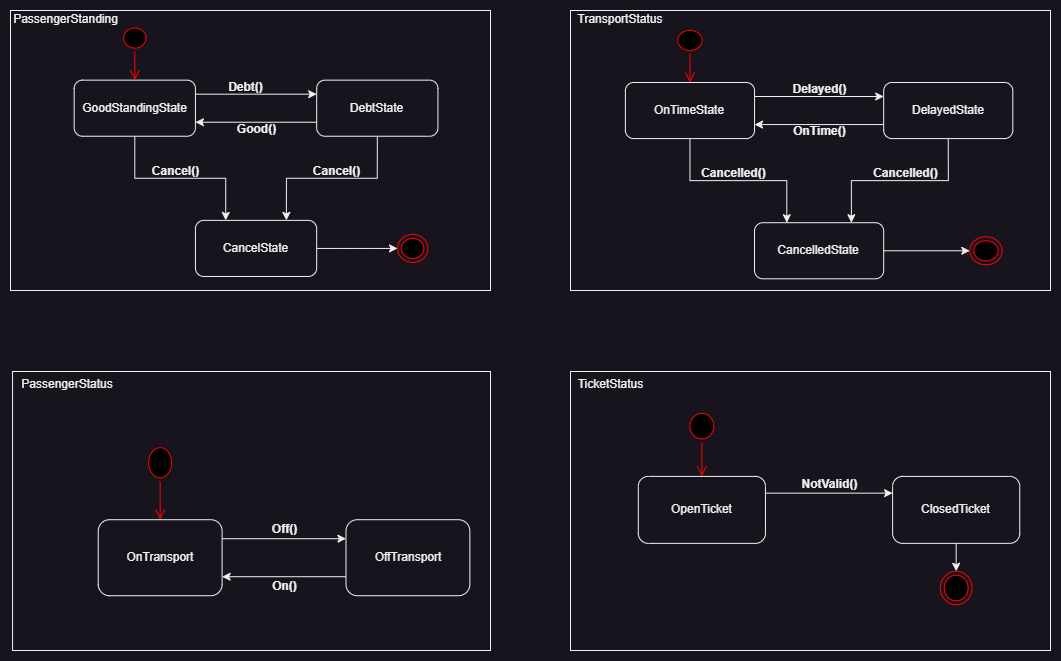

The diagram above was exported from draw.io. Its source (the exported page's mxGraphModel, read from the mxfile embedded in the PNG):
<mxGraphModel dx="1951" dy="974" grid="1" gridSize="10" guides="1" tooltips="1" connect="1" arrows="1" fold="1" page="1" pageScale="1" pageWidth="2336" pageHeight="1654" math="0" shadow="0">
  <root>
    <mxCell id="0" />
    <mxCell id="1" parent="0" />
    <mxCell id="NE-Z8Qi_wWO5XdUh2vBZ-5" value="" style="group" vertex="1" connectable="0" parent="1">
      <mxGeometry x="600" y="120" width="480" height="280" as="geometry" />
    </mxCell>
    <mxCell id="NE-Z8Qi_wWO5XdUh2vBZ-2" value="" style="rounded=0;whiteSpace=wrap;html=1;" vertex="1" parent="NE-Z8Qi_wWO5XdUh2vBZ-5">
      <mxGeometry width="480" height="280" as="geometry" />
    </mxCell>
    <mxCell id="9f2gbaC4msjBygAMcGi2-21" value="" style="rounded=1;whiteSpace=wrap;html=1;" parent="NE-Z8Qi_wWO5XdUh2vBZ-5" vertex="1">
      <mxGeometry x="54.88789237668162" y="71.98664440734558" width="129.14798206278027" height="56.09348914858097" as="geometry" />
    </mxCell>
    <mxCell id="9f2gbaC4msjBygAMcGi2-22" style="edgeStyle=orthogonalEdgeStyle;rounded=0;orthogonalLoop=1;jettySize=auto;html=1;exitX=0;exitY=0.75;exitDx=0;exitDy=0;entryX=1;entryY=0.75;entryDx=0;entryDy=0;" parent="NE-Z8Qi_wWO5XdUh2vBZ-5" source="9f2gbaC4msjBygAMcGi2-24" target="9f2gbaC4msjBygAMcGi2-21" edge="1">
      <mxGeometry relative="1" as="geometry" />
    </mxCell>
    <mxCell id="9f2gbaC4msjBygAMcGi2-24" value="" style="rounded=1;whiteSpace=wrap;html=1;" parent="NE-Z8Qi_wWO5XdUh2vBZ-5" vertex="1">
      <mxGeometry x="313.1838565022421" y="71.98664440734558" width="129.14798206278027" height="56.09348914858097" as="geometry" />
    </mxCell>
    <mxCell id="9f2gbaC4msjBygAMcGi2-19" style="edgeStyle=orthogonalEdgeStyle;rounded=0;orthogonalLoop=1;jettySize=auto;html=1;exitX=1;exitY=0.25;exitDx=0;exitDy=0;entryX=0;entryY=0.25;entryDx=0;entryDy=0;" parent="NE-Z8Qi_wWO5XdUh2vBZ-5" source="9f2gbaC4msjBygAMcGi2-21" target="9f2gbaC4msjBygAMcGi2-24" edge="1">
      <mxGeometry relative="1" as="geometry" />
    </mxCell>
    <mxCell id="9f2gbaC4msjBygAMcGi2-25" value="" style="rounded=1;whiteSpace=wrap;html=1;" parent="NE-Z8Qi_wWO5XdUh2vBZ-5" vertex="1">
      <mxGeometry x="184.0358744394619" y="212.22036727879802" width="129.14798206278027" height="56.09348914858097" as="geometry" />
    </mxCell>
    <mxCell id="9f2gbaC4msjBygAMcGi2-20" style="edgeStyle=orthogonalEdgeStyle;rounded=0;orthogonalLoop=1;jettySize=auto;html=1;exitX=0.5;exitY=1;exitDx=0;exitDy=0;entryX=0.25;entryY=0;entryDx=0;entryDy=0;" parent="NE-Z8Qi_wWO5XdUh2vBZ-5" source="9f2gbaC4msjBygAMcGi2-21" target="9f2gbaC4msjBygAMcGi2-25" edge="1">
      <mxGeometry relative="1" as="geometry" />
    </mxCell>
    <mxCell id="9f2gbaC4msjBygAMcGi2-23" style="edgeStyle=orthogonalEdgeStyle;rounded=0;orthogonalLoop=1;jettySize=auto;html=1;exitX=0.5;exitY=1;exitDx=0;exitDy=0;entryX=0.75;entryY=0;entryDx=0;entryDy=0;" parent="NE-Z8Qi_wWO5XdUh2vBZ-5" source="9f2gbaC4msjBygAMcGi2-24" target="9f2gbaC4msjBygAMcGi2-25" edge="1">
      <mxGeometry relative="1" as="geometry" />
    </mxCell>
    <mxCell id="9f2gbaC4msjBygAMcGi2-26" value="" style="endArrow=classic;html=1;rounded=0;exitX=1;exitY=0.5;exitDx=0;exitDy=0;" parent="NE-Z8Qi_wWO5XdUh2vBZ-5" source="9f2gbaC4msjBygAMcGi2-25" edge="1">
      <mxGeometry width="50" height="50" relative="1" as="geometry">
        <mxPoint x="108.69955156950672" y="43.93989983305509" as="sourcePoint" />
        <mxPoint x="399.2825112107623" y="240.26711185308847" as="targetPoint" />
      </mxGeometry>
    </mxCell>
    <mxCell id="9f2gbaC4msjBygAMcGi2-27" value="" style="ellipse;html=1;shape=endState;fillColor=#000000;strokeColor=#ff0000;" parent="NE-Z8Qi_wWO5XdUh2vBZ-5" vertex="1">
      <mxGeometry x="399.2825112107623" y="226.24373956594326" width="32.28699551569507" height="28.046744574290486" as="geometry" />
    </mxCell>
    <mxCell id="9f2gbaC4msjBygAMcGi2-28" value="OnTimeState" style="text;html=1;strokeColor=none;fillColor=none;align=center;verticalAlign=middle;whiteSpace=wrap;rounded=0;" parent="NE-Z8Qi_wWO5XdUh2vBZ-5" vertex="1">
      <mxGeometry x="60.26905829596412" y="86.01001669449083" width="118.38565022421524" height="28.046744574290486" as="geometry" />
    </mxCell>
    <mxCell id="9f2gbaC4msjBygAMcGi2-29" value="DelayedState" style="text;html=1;strokeColor=none;fillColor=none;align=center;verticalAlign=middle;whiteSpace=wrap;rounded=0;" parent="NE-Z8Qi_wWO5XdUh2vBZ-5" vertex="1">
      <mxGeometry x="318.56502242152465" y="86.01001669449083" width="118.38565022421524" height="28.046744574290486" as="geometry" />
    </mxCell>
    <mxCell id="9f2gbaC4msjBygAMcGi2-30" value="CancelledState" style="text;html=1;strokeColor=none;fillColor=none;align=center;verticalAlign=middle;whiteSpace=wrap;rounded=0;" parent="NE-Z8Qi_wWO5XdUh2vBZ-5" vertex="1">
      <mxGeometry x="189.4170403587444" y="226.24373956594326" width="118.38565022421524" height="28.046744574290486" as="geometry" />
    </mxCell>
    <mxCell id="9f2gbaC4msjBygAMcGi2-31" value="" style="ellipse;html=1;shape=startState;fillColor=#000000;strokeColor=#ff0000;" parent="NE-Z8Qi_wWO5XdUh2vBZ-5" vertex="1">
      <mxGeometry x="103.31838565022422" y="15.893155258764608" width="32.28699551569507" height="28.046744574290486" as="geometry" />
    </mxCell>
    <mxCell id="9f2gbaC4msjBygAMcGi2-32" value="" style="edgeStyle=orthogonalEdgeStyle;html=1;verticalAlign=bottom;endArrow=open;endSize=8;strokeColor=#ff0000;rounded=0;entryX=0.5;entryY=0;entryDx=0;entryDy=0;" parent="NE-Z8Qi_wWO5XdUh2vBZ-5" source="9f2gbaC4msjBygAMcGi2-31" target="9f2gbaC4msjBygAMcGi2-21" edge="1">
      <mxGeometry relative="1" as="geometry">
        <mxPoint x="119.46188340807176" y="62.63772954924875" as="targetPoint" />
      </mxGeometry>
    </mxCell>
    <mxCell id="9f2gbaC4msjBygAMcGi2-33" value="TransportStatus" style="text;html=1;strokeColor=none;fillColor=none;align=center;verticalAlign=middle;whiteSpace=wrap;rounded=0;" parent="NE-Z8Qi_wWO5XdUh2vBZ-5" vertex="1">
      <mxGeometry width="100.08968609865471" height="18.69782971619366" as="geometry" />
    </mxCell>
    <mxCell id="9f2gbaC4msjBygAMcGi2-54" value="Cancelled()" style="text;align=center;fontStyle=1;verticalAlign=middle;spacingLeft=3;spacingRight=3;strokeColor=none;rotatable=0;points=[[0,0.5],[1,0.5]];portConstraint=eastwest;html=1;" parent="NE-Z8Qi_wWO5XdUh2vBZ-5" vertex="1">
      <mxGeometry x="119.46188340807176" y="156.12687813021702" width="86.09865470852019" height="14.023372287145243" as="geometry" />
    </mxCell>
    <mxCell id="9f2gbaC4msjBygAMcGi2-55" value="Cancelled()" style="text;align=center;fontStyle=1;verticalAlign=middle;spacingLeft=3;spacingRight=3;strokeColor=none;rotatable=0;points=[[0,0.5],[1,0.5]];portConstraint=eastwest;html=1;" parent="NE-Z8Qi_wWO5XdUh2vBZ-5" vertex="1">
      <mxGeometry x="291.6591928251121" y="156.12687813021702" width="86.09865470852019" height="14.023372287145243" as="geometry" />
    </mxCell>
    <mxCell id="9f2gbaC4msjBygAMcGi2-56" value="Delayed()" style="text;align=center;fontStyle=1;verticalAlign=middle;spacingLeft=3;spacingRight=3;strokeColor=none;rotatable=0;points=[[0,0.5],[1,0.5]];portConstraint=eastwest;html=1;" parent="NE-Z8Qi_wWO5XdUh2vBZ-5" vertex="1">
      <mxGeometry x="205.56053811659194" y="71.98664440734558" width="86.09865470852019" height="14.023372287145243" as="geometry" />
    </mxCell>
    <mxCell id="9f2gbaC4msjBygAMcGi2-57" value="OnTime()" style="text;align=center;fontStyle=1;verticalAlign=middle;spacingLeft=3;spacingRight=3;strokeColor=none;rotatable=0;points=[[0,0.5],[1,0.5]];portConstraint=eastwest;html=1;" parent="NE-Z8Qi_wWO5XdUh2vBZ-5" vertex="1">
      <mxGeometry x="205.56053811659194" y="114.05676126878132" width="86.09865470852019" height="14.023372287145243" as="geometry" />
    </mxCell>
    <mxCell id="NE-Z8Qi_wWO5XdUh2vBZ-6" value="" style="group" vertex="1" connectable="0" parent="1">
      <mxGeometry x="600" y="481" width="480" height="279" as="geometry" />
    </mxCell>
    <mxCell id="NE-Z8Qi_wWO5XdUh2vBZ-4" value="" style="rounded=0;whiteSpace=wrap;html=1;" vertex="1" parent="NE-Z8Qi_wWO5XdUh2vBZ-6">
      <mxGeometry width="480" height="279" as="geometry" />
    </mxCell>
    <mxCell id="9f2gbaC4msjBygAMcGi2-62" value="" style="rounded=1;whiteSpace=wrap;html=1;" parent="NE-Z8Qi_wWO5XdUh2vBZ-6" vertex="1">
      <mxGeometry x="67.81155555555556" y="104.90400000000001" width="127.14666666666665" height="66.96000000000001" as="geometry" />
    </mxCell>
    <mxCell id="9f2gbaC4msjBygAMcGi2-64" value="" style="rounded=1;whiteSpace=wrap;html=1;" parent="NE-Z8Qi_wWO5XdUh2vBZ-6" vertex="1">
      <mxGeometry x="322.10488888888887" y="104.90400000000001" width="127.14666666666665" height="66.96000000000001" as="geometry" />
    </mxCell>
    <mxCell id="9f2gbaC4msjBygAMcGi2-61" style="edgeStyle=orthogonalEdgeStyle;rounded=0;orthogonalLoop=1;jettySize=auto;html=1;exitX=1;exitY=0.25;exitDx=0;exitDy=0;entryX=0;entryY=0.25;entryDx=0;entryDy=0;" parent="NE-Z8Qi_wWO5XdUh2vBZ-6" source="9f2gbaC4msjBygAMcGi2-62" target="9f2gbaC4msjBygAMcGi2-64" edge="1">
      <mxGeometry relative="1" as="geometry" />
    </mxCell>
    <mxCell id="9f2gbaC4msjBygAMcGi2-65" value="OpenTicket" style="text;html=1;strokeColor=none;fillColor=none;align=center;verticalAlign=middle;whiteSpace=wrap;rounded=0;" parent="NE-Z8Qi_wWO5XdUh2vBZ-6" vertex="1">
      <mxGeometry x="73.10933333333332" y="121.644" width="116.55111111111111" height="33.480000000000004" as="geometry" />
    </mxCell>
    <mxCell id="9f2gbaC4msjBygAMcGi2-66" value="ClosedTicket" style="text;html=1;strokeColor=none;fillColor=none;align=center;verticalAlign=middle;whiteSpace=wrap;rounded=0;" parent="NE-Z8Qi_wWO5XdUh2vBZ-6" vertex="1">
      <mxGeometry x="327.4026666666667" y="121.644" width="116.55111111111111" height="33.480000000000004" as="geometry" />
    </mxCell>
    <mxCell id="9f2gbaC4msjBygAMcGi2-67" value="" style="ellipse;html=1;shape=startState;fillColor=#000000;strokeColor=#ff0000;" parent="NE-Z8Qi_wWO5XdUh2vBZ-6" vertex="1">
      <mxGeometry x="115.49155555555555" y="37.944" width="31.78666666666666" height="33.480000000000004" as="geometry" />
    </mxCell>
    <mxCell id="9f2gbaC4msjBygAMcGi2-68" value="" style="edgeStyle=orthogonalEdgeStyle;html=1;verticalAlign=bottom;endArrow=open;endSize=8;strokeColor=#ff0000;rounded=0;entryX=0.5;entryY=0;entryDx=0;entryDy=0;" parent="NE-Z8Qi_wWO5XdUh2vBZ-6" source="9f2gbaC4msjBygAMcGi2-67" target="9f2gbaC4msjBygAMcGi2-62" edge="1">
      <mxGeometry relative="1" as="geometry">
        <mxPoint x="131.3848888888889" y="93.74400000000001" as="targetPoint" />
      </mxGeometry>
    </mxCell>
    <mxCell id="9f2gbaC4msjBygAMcGi2-69" value="NotValid()" style="text;align=center;fontStyle=1;verticalAlign=middle;spacingLeft=3;spacingRight=3;strokeColor=none;rotatable=0;points=[[0,0.5],[1,0.5]];portConstraint=eastwest;html=1;" parent="NE-Z8Qi_wWO5XdUh2vBZ-6" vertex="1">
      <mxGeometry x="216.14933333333332" y="104.90400000000001" width="84.76444444444445" height="16.740000000000002" as="geometry" />
    </mxCell>
    <mxCell id="9f2gbaC4msjBygAMcGi2-71" value="TicketStatus" style="text;html=1;strokeColor=none;fillColor=none;align=center;verticalAlign=middle;whiteSpace=wrap;rounded=0;" parent="NE-Z8Qi_wWO5XdUh2vBZ-6" vertex="1">
      <mxGeometry width="80.52622222222222" height="25.668000000000003" as="geometry" />
    </mxCell>
    <mxCell id="9f2gbaC4msjBygAMcGi2-72" value="" style="endArrow=classic;html=1;rounded=0;exitX=0.5;exitY=1;exitDx=0;exitDy=0;entryX=0.5;entryY=0;entryDx=0;entryDy=0;" parent="NE-Z8Qi_wWO5XdUh2vBZ-6" source="9f2gbaC4msjBygAMcGi2-64" target="9f2gbaC4msjBygAMcGi2-73" edge="1">
      <mxGeometry width="50" height="50" relative="1" as="geometry">
        <mxPoint x="428.06044444444444" y="188.604" as="sourcePoint" />
        <mxPoint x="385.6782222222222" y="263.37600000000003" as="targetPoint" />
      </mxGeometry>
    </mxCell>
    <mxCell id="9f2gbaC4msjBygAMcGi2-73" value="" style="ellipse;html=1;shape=endState;fillColor=#000000;strokeColor=#ff0000;" parent="NE-Z8Qi_wWO5XdUh2vBZ-6" vertex="1">
      <mxGeometry x="369.7848888888889" y="199.764" width="31.78666666666666" height="33.480000000000004" as="geometry" />
    </mxCell>
    <mxCell id="NE-Z8Qi_wWO5XdUh2vBZ-7" value="" style="group" vertex="1" connectable="0" parent="1">
      <mxGeometry x="40" y="481" width="480" height="279" as="geometry" />
    </mxCell>
    <mxCell id="NE-Z8Qi_wWO5XdUh2vBZ-3" value="" style="rounded=0;whiteSpace=wrap;html=1;" vertex="1" parent="NE-Z8Qi_wWO5XdUh2vBZ-7">
      <mxGeometry x="2.064516129032258" width="477.93548387096774" height="279" as="geometry" />
    </mxCell>
    <mxCell id="9f2gbaC4msjBygAMcGi2-37" value="" style="rounded=1;whiteSpace=wrap;html=1;" parent="NE-Z8Qi_wWO5XdUh2vBZ-7" vertex="1">
      <mxGeometry x="87.74193548387098" y="148.20885357548244" width="123.87096774193547" height="76.00454029511918" as="geometry" />
    </mxCell>
    <mxCell id="9f2gbaC4msjBygAMcGi2-38" style="edgeStyle=orthogonalEdgeStyle;rounded=0;orthogonalLoop=1;jettySize=auto;html=1;exitX=0;exitY=0.75;exitDx=0;exitDy=0;entryX=1;entryY=0.75;entryDx=0;entryDy=0;" parent="NE-Z8Qi_wWO5XdUh2vBZ-7" source="9f2gbaC4msjBygAMcGi2-40" target="9f2gbaC4msjBygAMcGi2-37" edge="1">
      <mxGeometry relative="1" as="geometry" />
    </mxCell>
    <mxCell id="9f2gbaC4msjBygAMcGi2-40" value="" style="rounded=1;whiteSpace=wrap;html=1;" parent="NE-Z8Qi_wWO5XdUh2vBZ-7" vertex="1">
      <mxGeometry x="335.4838709677419" y="148.20885357548244" width="123.87096774193547" height="76.00454029511918" as="geometry" />
    </mxCell>
    <mxCell id="9f2gbaC4msjBygAMcGi2-35" style="edgeStyle=orthogonalEdgeStyle;rounded=0;orthogonalLoop=1;jettySize=auto;html=1;exitX=1;exitY=0.25;exitDx=0;exitDy=0;entryX=0;entryY=0.25;entryDx=0;entryDy=0;" parent="NE-Z8Qi_wWO5XdUh2vBZ-7" source="9f2gbaC4msjBygAMcGi2-37" target="9f2gbaC4msjBygAMcGi2-40" edge="1">
      <mxGeometry relative="1" as="geometry" />
    </mxCell>
    <mxCell id="9f2gbaC4msjBygAMcGi2-44" value="OnTransport" style="text;html=1;strokeColor=none;fillColor=none;align=center;verticalAlign=middle;whiteSpace=wrap;rounded=0;" parent="NE-Z8Qi_wWO5XdUh2vBZ-7" vertex="1">
      <mxGeometry x="92.90322580645163" y="167.20998864926221" width="113.54838709677419" height="38.00227014755959" as="geometry" />
    </mxCell>
    <mxCell id="9f2gbaC4msjBygAMcGi2-45" value="OffTransport" style="text;html=1;strokeColor=none;fillColor=none;align=center;verticalAlign=middle;whiteSpace=wrap;rounded=0;" parent="NE-Z8Qi_wWO5XdUh2vBZ-7" vertex="1">
      <mxGeometry x="340.6451612903226" y="167.20998864926221" width="113.54838709677419" height="38.00227014755959" as="geometry" />
    </mxCell>
    <mxCell id="9f2gbaC4msjBygAMcGi2-47" value="" style="ellipse;html=1;shape=startState;fillColor=#000000;strokeColor=#ff0000;" parent="NE-Z8Qi_wWO5XdUh2vBZ-7" vertex="1">
      <mxGeometry x="134.19354838709677" y="72.20431328036322" width="30.96774193548387" height="38.00227014755959" as="geometry" />
    </mxCell>
    <mxCell id="9f2gbaC4msjBygAMcGi2-48" value="" style="edgeStyle=orthogonalEdgeStyle;html=1;verticalAlign=bottom;endArrow=open;endSize=8;strokeColor=#ff0000;rounded=0;entryX=0.5;entryY=0;entryDx=0;entryDy=0;" parent="NE-Z8Qi_wWO5XdUh2vBZ-7" source="9f2gbaC4msjBygAMcGi2-47" target="9f2gbaC4msjBygAMcGi2-37" edge="1">
      <mxGeometry relative="1" as="geometry">
        <mxPoint x="149.6774193548387" y="135.54143019296254" as="targetPoint" />
      </mxGeometry>
    </mxCell>
    <mxCell id="9f2gbaC4msjBygAMcGi2-58" value="Off()" style="text;align=center;fontStyle=1;verticalAlign=middle;spacingLeft=3;spacingRight=3;strokeColor=none;rotatable=0;points=[[0,0.5],[1,0.5]];portConstraint=eastwest;html=1;" parent="NE-Z8Qi_wWO5XdUh2vBZ-7" vertex="1">
      <mxGeometry x="232.25806451612902" y="148.20885357548244" width="82.58064516129032" height="19.001135073779796" as="geometry" />
    </mxCell>
    <mxCell id="9f2gbaC4msjBygAMcGi2-59" value="On()" style="text;align=center;fontStyle=1;verticalAlign=middle;spacingLeft=3;spacingRight=3;strokeColor=none;rotatable=0;points=[[0,0.5],[1,0.5]];portConstraint=eastwest;html=1;" parent="NE-Z8Qi_wWO5XdUh2vBZ-7" vertex="1">
      <mxGeometry x="232.25806451612902" y="205.21225879682183" width="82.58064516129032" height="19.001135073779796" as="geometry" />
    </mxCell>
    <mxCell id="9f2gbaC4msjBygAMcGi2-60" value="PassengerStatus" style="text;html=1;strokeColor=none;fillColor=none;align=center;verticalAlign=middle;whiteSpace=wrap;rounded=0;" parent="NE-Z8Qi_wWO5XdUh2vBZ-7" vertex="1">
      <mxGeometry width="113.54838709677419" height="25.33484676503973" as="geometry" />
    </mxCell>
    <mxCell id="NE-Z8Qi_wWO5XdUh2vBZ-8" value="" style="group" vertex="1" connectable="0" parent="1">
      <mxGeometry x="40" y="120" width="480" height="280" as="geometry" />
    </mxCell>
    <mxCell id="NE-Z8Qi_wWO5XdUh2vBZ-1" value="" style="rounded=0;whiteSpace=wrap;html=1;" vertex="1" parent="NE-Z8Qi_wWO5XdUh2vBZ-8">
      <mxGeometry width="480" height="280" as="geometry" />
    </mxCell>
    <mxCell id="9MEdz5CrgYgbfAhhR-XI-2" value="PassengerStanding" style="text;html=1;strokeColor=none;fillColor=none;align=center;verticalAlign=middle;whiteSpace=wrap;rounded=0;" parent="NE-Z8Qi_wWO5XdUh2vBZ-8" vertex="1">
      <mxGeometry width="111.15789473684211" height="18.697829716193663" as="geometry" />
    </mxCell>
    <mxCell id="9MEdz5CrgYgbfAhhR-XI-4" value="" style="rounded=1;whiteSpace=wrap;html=1;" parent="NE-Z8Qi_wWO5XdUh2vBZ-8" vertex="1">
      <mxGeometry x="63.66315789473685" y="69.64941569282138" width="121.26315789473685" height="56.09348914858098" as="geometry" />
    </mxCell>
    <mxCell id="9f2gbaC4msjBygAMcGi2-13" style="edgeStyle=orthogonalEdgeStyle;rounded=0;orthogonalLoop=1;jettySize=auto;html=1;exitX=0;exitY=0.75;exitDx=0;exitDy=0;entryX=1;entryY=0.75;entryDx=0;entryDy=0;" parent="NE-Z8Qi_wWO5XdUh2vBZ-8" source="9MEdz5CrgYgbfAhhR-XI-5" target="9MEdz5CrgYgbfAhhR-XI-4" edge="1">
      <mxGeometry relative="1" as="geometry" />
    </mxCell>
    <mxCell id="9MEdz5CrgYgbfAhhR-XI-5" value="" style="rounded=1;whiteSpace=wrap;html=1;" parent="NE-Z8Qi_wWO5XdUh2vBZ-8" vertex="1">
      <mxGeometry x="306.1894736842105" y="69.64941569282138" width="121.26315789473685" height="56.09348914858098" as="geometry" />
    </mxCell>
    <mxCell id="9f2gbaC4msjBygAMcGi2-12" style="edgeStyle=orthogonalEdgeStyle;rounded=0;orthogonalLoop=1;jettySize=auto;html=1;exitX=1;exitY=0.25;exitDx=0;exitDy=0;entryX=0;entryY=0.25;entryDx=0;entryDy=0;" parent="NE-Z8Qi_wWO5XdUh2vBZ-8" source="9MEdz5CrgYgbfAhhR-XI-4" target="9MEdz5CrgYgbfAhhR-XI-5" edge="1">
      <mxGeometry relative="1" as="geometry" />
    </mxCell>
    <mxCell id="9MEdz5CrgYgbfAhhR-XI-6" value="" style="rounded=1;whiteSpace=wrap;html=1;" parent="NE-Z8Qi_wWO5XdUh2vBZ-8" vertex="1">
      <mxGeometry x="184.9263157894737" y="209.88313856427382" width="121.26315789473685" height="56.09348914858098" as="geometry" />
    </mxCell>
    <mxCell id="9f2gbaC4msjBygAMcGi2-14" style="edgeStyle=orthogonalEdgeStyle;rounded=0;orthogonalLoop=1;jettySize=auto;html=1;exitX=0.5;exitY=1;exitDx=0;exitDy=0;entryX=0.25;entryY=0;entryDx=0;entryDy=0;" parent="NE-Z8Qi_wWO5XdUh2vBZ-8" source="9MEdz5CrgYgbfAhhR-XI-4" target="9MEdz5CrgYgbfAhhR-XI-6" edge="1">
      <mxGeometry relative="1" as="geometry" />
    </mxCell>
    <mxCell id="9f2gbaC4msjBygAMcGi2-15" style="edgeStyle=orthogonalEdgeStyle;rounded=0;orthogonalLoop=1;jettySize=auto;html=1;exitX=0.5;exitY=1;exitDx=0;exitDy=0;entryX=0.75;entryY=0;entryDx=0;entryDy=0;" parent="NE-Z8Qi_wWO5XdUh2vBZ-8" source="9MEdz5CrgYgbfAhhR-XI-5" target="9MEdz5CrgYgbfAhhR-XI-6" edge="1">
      <mxGeometry relative="1" as="geometry" />
    </mxCell>
    <mxCell id="9f2gbaC4msjBygAMcGi2-2" value="" style="endArrow=classic;html=1;rounded=0;exitX=1;exitY=0.5;exitDx=0;exitDy=0;" parent="NE-Z8Qi_wWO5XdUh2vBZ-8" source="9MEdz5CrgYgbfAhhR-XI-6" edge="1">
      <mxGeometry width="50" height="50" relative="1" as="geometry">
        <mxPoint x="114.18947368421053" y="41.60267111853089" as="sourcePoint" />
        <mxPoint x="387.0315789473684" y="237.92988313856432" as="targetPoint" />
      </mxGeometry>
    </mxCell>
    <mxCell id="9f2gbaC4msjBygAMcGi2-6" value="" style="ellipse;html=1;shape=endState;fillColor=#000000;strokeColor=#ff0000;" parent="NE-Z8Qi_wWO5XdUh2vBZ-8" vertex="1">
      <mxGeometry x="387.0315789473684" y="223.90651085141906" width="30.315789473684212" height="28.04674457429049" as="geometry" />
    </mxCell>
    <mxCell id="9f2gbaC4msjBygAMcGi2-9" value="GoodStandingState" style="text;html=1;strokeColor=none;fillColor=none;align=center;verticalAlign=middle;whiteSpace=wrap;rounded=0;" parent="NE-Z8Qi_wWO5XdUh2vBZ-8" vertex="1">
      <mxGeometry x="68.71578947368421" y="83.67278797996663" width="111.15789473684211" height="28.04674457429049" as="geometry" />
    </mxCell>
    <mxCell id="9f2gbaC4msjBygAMcGi2-10" value="DebtState" style="text;html=1;strokeColor=none;fillColor=none;align=center;verticalAlign=middle;whiteSpace=wrap;rounded=0;" parent="NE-Z8Qi_wWO5XdUh2vBZ-8" vertex="1">
      <mxGeometry x="311.2421052631579" y="83.67278797996663" width="111.15789473684211" height="28.04674457429049" as="geometry" />
    </mxCell>
    <mxCell id="9f2gbaC4msjBygAMcGi2-11" value="CancelState" style="text;html=1;strokeColor=none;fillColor=none;align=center;verticalAlign=middle;whiteSpace=wrap;rounded=0;" parent="NE-Z8Qi_wWO5XdUh2vBZ-8" vertex="1">
      <mxGeometry x="189.97894736842105" y="223.90651085141906" width="111.15789473684211" height="28.04674457429049" as="geometry" />
    </mxCell>
    <mxCell id="9f2gbaC4msjBygAMcGi2-17" value="" style="ellipse;html=1;shape=startState;fillColor=#000000;strokeColor=#ff0000;" parent="NE-Z8Qi_wWO5XdUh2vBZ-8" vertex="1">
      <mxGeometry x="109.13684210526317" y="13.555926544240403" width="30.315789473684212" height="28.04674457429049" as="geometry" />
    </mxCell>
    <mxCell id="9f2gbaC4msjBygAMcGi2-18" value="" style="edgeStyle=orthogonalEdgeStyle;html=1;verticalAlign=bottom;endArrow=open;endSize=8;strokeColor=#ff0000;rounded=0;entryX=0.5;entryY=0;entryDx=0;entryDy=0;" parent="NE-Z8Qi_wWO5XdUh2vBZ-8" source="9f2gbaC4msjBygAMcGi2-17" target="9MEdz5CrgYgbfAhhR-XI-4" edge="1">
      <mxGeometry relative="1" as="geometry">
        <mxPoint x="124.29473684210527" y="60.30050083472455" as="targetPoint" />
      </mxGeometry>
    </mxCell>
    <mxCell id="9f2gbaC4msjBygAMcGi2-50" value="Debt()" style="text;align=center;fontStyle=1;verticalAlign=middle;spacingLeft=3;spacingRight=3;strokeColor=none;rotatable=0;points=[[0,0.5],[1,0.5]];portConstraint=eastwest;html=1;" parent="NE-Z8Qi_wWO5XdUh2vBZ-8" vertex="1">
      <mxGeometry x="195.03157894736844" y="69.64941569282138" width="80.8421052631579" height="14.023372287145245" as="geometry" />
    </mxCell>
    <mxCell id="9f2gbaC4msjBygAMcGi2-51" value="Good()" style="text;align=center;fontStyle=1;verticalAlign=middle;spacingLeft=3;spacingRight=3;strokeColor=none;rotatable=0;points=[[0,0.5],[1,0.5]];portConstraint=eastwest;html=1;" parent="NE-Z8Qi_wWO5XdUh2vBZ-8" vertex="1">
      <mxGeometry x="205.13684210526316" y="111.71953255425711" width="80.8421052631579" height="14.023372287145245" as="geometry" />
    </mxCell>
    <mxCell id="9f2gbaC4msjBygAMcGi2-52" value="Cancel()" style="text;align=center;fontStyle=1;verticalAlign=middle;spacingLeft=3;spacingRight=3;strokeColor=none;rotatable=0;points=[[0,0.5],[1,0.5]];portConstraint=eastwest;html=1;" parent="NE-Z8Qi_wWO5XdUh2vBZ-8" vertex="1">
      <mxGeometry x="124.29473684210527" y="153.78964941569285" width="80.8421052631579" height="14.023372287145245" as="geometry" />
    </mxCell>
    <mxCell id="9f2gbaC4msjBygAMcGi2-53" value="Cancel()" style="text;align=center;fontStyle=1;verticalAlign=middle;spacingLeft=3;spacingRight=3;strokeColor=none;rotatable=0;points=[[0,0.5],[1,0.5]];portConstraint=eastwest;html=1;" parent="NE-Z8Qi_wWO5XdUh2vBZ-8" vertex="1">
      <mxGeometry x="285.9789473684211" y="153.78964941569285" width="80.8421052631579" height="14.023372287145245" as="geometry" />
    </mxCell>
  </root>
</mxGraphModel>